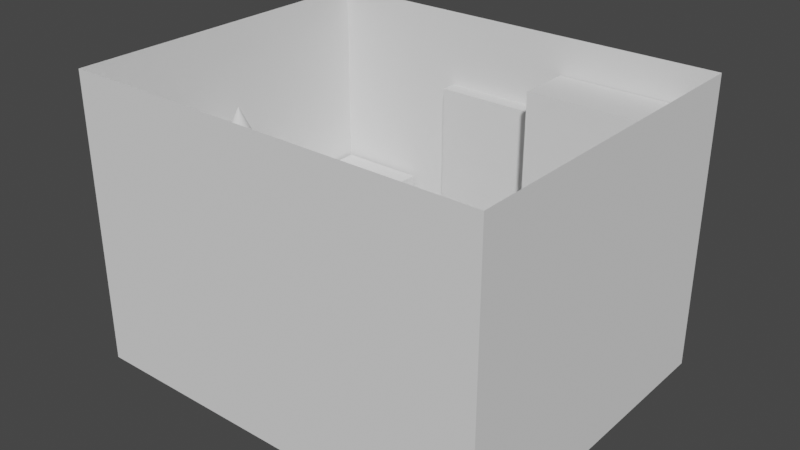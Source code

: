 # Source: GrayBox.blend  (saved by Blender 3.4.6; exported with 4.5.12 LTS)
import bpy
from mathutils import Matrix  # noqa: F401  (used for matrix-valued properties, if any)

bpy.ops.wm.read_factory_settings(use_empty=True)
scene = bpy.context.scene
scene.name = 'Scene'

# ---- collections
col_collection = bpy.data.collections.new('Collection'); scene.collection.children.link(col_collection)
col_bed = bpy.data.collections.new('Bed'); scene.collection.children.link(col_bed)
col_lamp = bpy.data.collections.new('Lamp'); scene.collection.children.link(col_lamp)

# ---- world
world_world = bpy.data.worlds.new('World'); scene.world = world_world
world_world.use_nodes = True; world_world.node_tree.nodes.clear()
_N = world_world.node_tree.nodes; _L = world_world.node_tree.links
n0 = _N.new('ShaderNodeOutputWorld'); n0.name = 'World Output'; n0.location = (300, 300)
n1 = _N.new('ShaderNodeBackground'); n1.name = 'Background'; n1.location = (10, 300)
n1.inputs[0].default_value = (0.05088, 0.05088, 0.05088, 1.0)
_L.new(n1.outputs[0], n0.inputs[0])
n0.is_active_output = True
world_world.color = (0.05088, 0.05088, 0.05088)
world_world.use_sun_shadow = False
world_world.sun_shadow_jitter_overblur = 0.0

# ---- meshes
me_cube_001 = bpy.data.meshes.new('Cube.001')
me_cube_001.from_pydata([(-1.0, -1.0, -1.0), (-1.0, -1.0, 1.0), (-1.0, 1.0, -1.0), (-1.0, 1.0, 1.0), (1.0, -1.0, -1.0), (1.0, -1.0, 1.0), (1.0, 1.0, -1.0), (1.0, 1.0, 1.0)], [], [(0, 1, 3, 2), (2, 3, 7, 6), (6, 7, 5, 4), (4, 5, 1, 0), (2, 6, 4, 0), (7, 3, 1, 5)])
_uv = me_cube_001.uv_layers.new(name='UVMap')
_uv.uv.foreach_set('vector', [0.375, 0.0, 0.625, 0.0, 0.625, 0.25, 0.375, 0.25, 0.375, 0.25, 0.625, 0.25, 0.625, 0.5, 0.375, 0.5, 0.375, 0.5, 0.625, 0.5, 0.625, 0.75, 0.375, 0.75, 0.375, 0.75, 0.625, 0.75, 0.625, 1.0, 0.375, 1.0, 0.125, 0.5, 0.375, 0.5, 0.375, 0.75, 0.125, 0.75, 0.625, 0.5, 0.875, 0.5, 0.875, 0.75, 0.625, 0.75])
me_cube_001.update()
me_cube_004 = bpy.data.meshes.new('Cube.004')
me_cube_004.from_pydata([(-1.0, -1.0, -1.0), (-1.0, -1.0, 1.0), (-1.0, 1.0, -1.0), (-1.0, 1.0, 1.0), (1.0, -1.0, -1.0), (1.0, -1.0, 1.0), (1.0, 1.0, -1.0), (1.0, 1.0, 1.0)], [], [(0, 1, 3, 2), (2, 3, 7, 6), (6, 7, 5, 4), (4, 5, 1, 0), (2, 6, 4, 0), (7, 3, 1, 5)])
_uv = me_cube_004.uv_layers.new(name='UVMap')
_uv.uv.foreach_set('vector', [0.375, 0.0, 0.625, 0.0, 0.625, 0.25, 0.375, 0.25, 0.375, 0.25, 0.625, 0.25, 0.625, 0.5, 0.375, 0.5, 0.375, 0.5, 0.625, 0.5, 0.625, 0.75, 0.375, 0.75, 0.375, 0.75, 0.625, 0.75, 0.625, 1.0, 0.375, 1.0, 0.125, 0.5, 0.375, 0.5, 0.375, 0.75, 0.125, 0.75, 0.625, 0.5, 0.875, 0.5, 0.875, 0.75, 0.625, 0.75])
me_cube_004.update()
me_cube_005 = bpy.data.meshes.new('Cube.005')
me_cube_005.from_pydata([(-1.0, -1.0, -1.0), (-1.0, -1.0, 1.0), (-1.0, 1.0, -1.0), (-1.0, 1.0, 1.0), (1.0, -1.0, -1.0), (1.0, -1.0, 1.0), (1.0, 1.0, -1.0), (1.0, 1.0, 1.0)], [], [(0, 1, 3, 2), (2, 3, 7, 6), (6, 7, 5, 4), (4, 5, 1, 0), (2, 6, 4, 0), (7, 3, 1, 5)])
_uv = me_cube_005.uv_layers.new(name='UVMap')
_uv.uv.foreach_set('vector', [0.375, 0.0, 0.625, 0.0, 0.625, 0.25, 0.375, 0.25, 0.375, 0.25, 0.625, 0.25, 0.625, 0.5, 0.375, 0.5, 0.375, 0.5, 0.625, 0.5, 0.625, 0.75, 0.375, 0.75, 0.375, 0.75, 0.625, 0.75, 0.625, 1.0, 0.375, 1.0, 0.125, 0.5, 0.375, 0.5, 0.375, 0.75, 0.125, 0.75, 0.625, 0.5, 0.875, 0.5, 0.875, 0.75, 0.625, 0.75])
me_cube_005.update()
me_cube_006 = bpy.data.meshes.new('Cube.006')
me_cube_006.from_pydata([(-1.0, -1.0, -1.0), (-1.0, -1.0, 1.0), (-1.0, 1.0, -1.0), (-1.0, 1.0, 1.0), (1.0, -1.0, -1.0), (1.0, -1.0, 1.0), (1.0, 1.0, -1.0), (1.0, 1.0, 1.0)], [], [(0, 1, 3, 2), (2, 3, 7, 6), (6, 7, 5, 4), (4, 5, 1, 0), (2, 6, 4, 0), (7, 3, 1, 5)])
_uv = me_cube_006.uv_layers.new(name='UVMap')
_uv.uv.foreach_set('vector', [0.375, 0.0, 0.625, 0.0, 0.625, 0.25, 0.375, 0.25, 0.375, 0.25, 0.625, 0.25, 0.625, 0.5, 0.375, 0.5, 0.375, 0.5, 0.625, 0.5, 0.625, 0.75, 0.375, 0.75, 0.375, 0.75, 0.625, 0.75, 0.625, 1.0, 0.375, 1.0, 0.125, 0.5, 0.375, 0.5, 0.375, 0.75, 0.125, 0.75, 0.625, 0.5, 0.875, 0.5, 0.875, 0.75, 0.625, 0.75])
me_cube_006.update()
me_cube_008 = bpy.data.meshes.new('Cube.008')
me_cube_008.from_pydata([(-1.0, -1.0, -1.0), (-1.0, -1.0, 1.0), (-1.0, 1.0, -1.0), (-1.0, 1.0, 1.0), (1.0, -1.0, -1.0), (1.0, -1.0, 1.0), (1.0, 1.0, -1.0), (1.0, 1.0, 1.0)], [], [(0, 1, 3, 2), (2, 3, 7, 6), (6, 7, 5, 4), (4, 5, 1, 0), (2, 6, 4, 0), (7, 3, 1, 5)])
_uv = me_cube_008.uv_layers.new(name='UVMap')
_uv.uv.foreach_set('vector', [0.375, 0.0, 0.625, 0.0, 0.625, 0.25, 0.375, 0.25, 0.375, 0.25, 0.625, 0.25, 0.625, 0.5, 0.375, 0.5, 0.375, 0.5, 0.625, 0.5, 0.625, 0.75, 0.375, 0.75, 0.375, 0.75, 0.625, 0.75, 0.625, 1.0, 0.375, 1.0, 0.125, 0.5, 0.375, 0.5, 0.375, 0.75, 0.125, 0.75, 0.625, 0.5, 0.875, 0.5, 0.875, 0.75, 0.625, 0.75])
me_cube_008.update()
me_cube_007 = bpy.data.meshes.new('Cube.007')
me_cube_007.from_pydata([(-1.0, -1.0, -1.0), (-1.0, -1.0, 1.0), (-1.0, 1.0, -1.0), (-1.0, 1.0, 1.0), (1.0, -1.0, -1.0), (1.0, -1.0, 1.0), (1.0, 1.0, -1.0), (1.0, 1.0, 1.0)], [], [(0, 2, 3, 1), (2, 6, 7, 3), (6, 4, 5, 7), (4, 0, 1, 5)])
_uv = me_cube_007.uv_layers.new(name='UVMap')
_uv.uv.foreach_set('vector', [0.375, 0.0, 0.375, 0.25, 0.625, 0.25, 0.625, 0.0, 0.375, 0.25, 0.375, 0.5, 0.625, 0.5, 0.625, 0.25, 0.375, 0.5, 0.375, 0.75, 0.625, 0.75, 0.625, 0.5, 0.375, 0.75, 0.375, 1.0, 0.625, 1.0, 0.625, 0.75])
me_cube_007.update()
me_cube_009 = bpy.data.meshes.new('Cube.009')
me_cube_009.from_pydata([(-1.0, -1.0, -1.0), (-1.0, 1.0, -1.0), (1.0, -1.0, -1.0), (1.0, 1.0, -1.0)], [], [(1, 0, 2, 3)])
_uv = me_cube_009.uv_layers.new(name='UVMap')
_uv.uv.foreach_set('vector', [0.125, 0.5, 0.125, 0.75, 0.375, 0.75, 0.375, 0.5])
me_cube_009.update()
me_cube_010 = bpy.data.meshes.new('Cube.010')
me_cube_010.from_pydata([(-1.0, -1.0, -1.0), (-1.0, -1.0, 1.0), (-1.0, 1.0, -1.0), (-1.0, 1.0, 1.0), (1.0, -1.0, -1.0), (1.0, -1.0, 1.0), (1.0, 1.0, -1.0), (1.0, 1.0, 1.0)], [], [(0, 1, 3, 2), (2, 3, 7, 6), (6, 7, 5, 4), (4, 5, 1, 0), (2, 6, 4, 0), (7, 3, 1, 5)])
_uv = me_cube_010.uv_layers.new(name='UVMap')
_uv.uv.foreach_set('vector', [0.375, 0.0, 0.625, 0.0, 0.625, 0.25, 0.375, 0.25, 0.375, 0.25, 0.625, 0.25, 0.625, 0.5, 0.375, 0.5, 0.375, 0.5, 0.625, 0.5, 0.625, 0.75, 0.375, 0.75, 0.375, 0.75, 0.625, 0.75, 0.625, 1.0, 0.375, 1.0, 0.125, 0.5, 0.375, 0.5, 0.375, 0.75, 0.125, 0.75, 0.625, 0.5, 0.875, 0.5, 0.875, 0.75, 0.625, 0.75])
me_cube_010.update()
me_cube_002 = bpy.data.meshes.new('Cube.002')
me_cube_002.from_pydata([(-1.0, -1.0, -1.0), (-1.0, -1.0, 1.0), (-1.0, 1.0, -1.0), (-1.0, 1.0, 1.0), (1.0, -1.0, -1.0), (1.0, -1.0, 1.0), (1.0, 1.0, -1.0), (1.0, 1.0, 1.0)], [], [(0, 1, 3, 2), (2, 3, 7, 6), (6, 7, 5, 4), (4, 5, 1, 0), (2, 6, 4, 0), (7, 3, 1, 5)])
_uv = me_cube_002.uv_layers.new(name='UVMap')
_uv.uv.foreach_set('vector', [0.375, 0.0, 0.625, 0.0, 0.625, 0.25, 0.375, 0.25, 0.375, 0.25, 0.625, 0.25, 0.625, 0.5, 0.375, 0.5, 0.375, 0.5, 0.625, 0.5, 0.625, 0.75, 0.375, 0.75, 0.375, 0.75, 0.625, 0.75, 0.625, 1.0, 0.375, 1.0, 0.125, 0.5, 0.375, 0.5, 0.375, 0.75, 0.125, 0.75, 0.625, 0.5, 0.875, 0.5, 0.875, 0.75, 0.625, 0.75])
me_cube_002.update()
me_cube_003 = bpy.data.meshes.new('Cube.003')
me_cube_003.from_pydata([(-1.0, -1.0, -1.0), (-1.0, -1.0, 1.0), (-1.0, 1.0, -1.0), (-1.0, 1.0, 1.0), (1.0, -1.0, -1.0), (1.0, -1.0, 1.0), (1.0, 1.0, -1.0), (1.0, 1.0, 1.0)], [], [(0, 1, 3, 2), (2, 3, 7, 6), (6, 7, 5, 4), (4, 5, 1, 0), (2, 6, 4, 0), (7, 3, 1, 5)])
_uv = me_cube_003.uv_layers.new(name='UVMap')
_uv.uv.foreach_set('vector', [0.375, 0.0, 0.625, 0.0, 0.625, 0.25, 0.375, 0.25, 0.375, 0.25, 0.625, 0.25, 0.625, 0.5, 0.375, 0.5, 0.375, 0.5, 0.625, 0.5, 0.625, 0.75, 0.375, 0.75, 0.375, 0.75, 0.625, 0.75, 0.625, 1.0, 0.375, 1.0, 0.125, 0.5, 0.375, 0.5, 0.375, 0.75, 0.125, 0.75, 0.625, 0.5, 0.875, 0.5, 0.875, 0.75, 0.625, 0.75])
me_cube_003.update()
me_cone = bpy.data.meshes.new('Cone')
me_cone.from_pydata([(0.0, 1.0, -1.0), (0.1951, 0.9808, -1.0), (0.3827, 0.9239, -1.0), (0.5556, 0.8315, -1.0), (0.7071, 0.7071, -1.0), (0.8315, 0.5556, -1.0), (0.9239, 0.3827, -1.0), (0.9808, 0.1951, -1.0), (1.0, 0.0, -1.0), (0.9808, -0.1951, -1.0), (0.9239, -0.3827, -1.0), (0.8315, -0.5556, -1.0), (0.7071, -0.7071, -1.0), (0.5556, -0.8315, -1.0), (0.3827, -0.9239, -1.0), (0.1951, -0.9808, -1.0), (0.0, -1.0, -1.0), (-0.1951, -0.9808, -1.0), (-0.3827, -0.9239, -1.0), (-0.5556, -0.8315, -1.0), (-0.7071, -0.7071, -1.0), (-0.8315, -0.5556, -1.0), (-0.9239, -0.3827, -1.0), (-0.9808, -0.1951, -1.0), (-1.0, 0.0, -1.0), (-0.9808, 0.1951, -1.0), (-0.9239, 0.3827, -1.0), (-0.8315, 0.5556, -1.0), (-0.7071, 0.7071, -1.0), (-0.5556, 0.8315, -1.0), (-0.3827, 0.9239, -1.0), (-0.1951, 0.9808, -1.0), (0.0, 0.0, 1.0)], [], [(0, 32, 1), (1, 32, 2), (2, 32, 3), (3, 32, 4), (4, 32, 5), (5, 32, 6), (6, 32, 7), (7, 32, 8), (8, 32, 9), (9, 32, 10), (10, 32, 11), (11, 32, 12), (12, 32, 13), (13, 32, 14), (14, 32, 15), (15, 32, 16), (16, 32, 17), (17, 32, 18), (18, 32, 19), (19, 32, 20), (20, 32, 21), (21, 32, 22), (22, 32, 23), (23, 32, 24), (24, 32, 25), (25, 32, 26), (26, 32, 27), (27, 32, 28), (28, 32, 29), (29, 32, 30), (0, 1, 2, 3, 4, 5, 6, 7, 8, 9, 10, 11, 12, 13, 14, 15, 16, 17, 18, 19, 20, 21, 22, 23, 24, 25, 26, 27, 28, 29, 30, 31), (30, 32, 31), (31, 32, 0)])
_uv = me_cone.uv_layers.new(name='UVMap')
_uv.uv.foreach_set('vector', [0.25, 0.49, 0.25, 0.25, 0.2968, 0.4854, 0.2968, 0.4854, 0.25, 0.25, 0.3418, 0.4717, 0.3418, 0.4717, 0.25, 0.25, 0.3833, 0.4496, 0.3833, 0.4496, 0.25, 0.25, 0.4197, 0.4197, 0.4197, 0.4197, 0.25, 0.25, 0.4496, 0.3833, 0.4496, 0.3833, 0.25, 0.25, 0.4717, 0.3418, 0.4717, 0.3418, 0.25, 0.25, 0.4854, 0.2968, 0.4854, 0.2968, 0.25, 0.25, 0.49, 0.25, 0.49, 0.25, 0.25, 0.25, 0.4854, 0.2032, 0.4854, 0.2032, 0.25, 0.25, 0.4717, 0.1582, 0.4717, 0.1582, 0.25, 0.25, 0.4496, 0.1167, 0.4496, 0.1167, 0.25, 0.25, 0.4197, 0.08029, 0.4197, 0.08029, 0.25, 0.25, 0.3833, 0.05045, 0.3833, 0.05045, 0.25, 0.25, 0.3418, 0.02827, 0.3418, 0.02827, 0.25, 0.25, 0.2968, 0.01461, 0.2968, 0.01461, 0.25, 0.25, 0.25, 0.01, 0.25, 0.01, 0.25, 0.25, 0.2032, 0.01461, 0.2032, 0.01461, 0.25, 0.25, 0.1582, 0.02827, 0.1582, 0.02827, 0.25, 0.25, 0.1167, 0.05045, 0.1167, 0.05045, 0.25, 0.25, 0.08029, 0.08029, 0.08029, 0.08029, 0.25, 0.25, 0.05045, 0.1167, 0.05045, 0.1167, 0.25, 0.25, 0.02827, 0.1582, 0.02827, 0.1582, 0.25, 0.25, 0.01461, 0.2032, 0.01461, 0.2032, 0.25, 0.25, 0.01, 0.25, 0.01, 0.25, 0.25, 0.25, 0.01461, 0.2968, 0.01461, 0.2968, 0.25, 0.25, 0.02827, 0.3418, 0.02827, 0.3418, 0.25, 0.25, 0.05045, 0.3833, 0.05045, 0.3833, 0.25, 0.25, 0.08029, 0.4197, 0.08029, 0.4197, 0.25, 0.25, 0.1167, 0.4496, 0.1167, 0.4496, 0.25, 0.25, 0.1582, 0.4717, 0.75, 0.49, 0.7968, 0.4854, 0.8418, 0.4717, 0.8833, 0.4496, 0.9197, 0.4197, 0.9496, 0.3833, 0.9717, 0.3418, 0.9854, 0.2968, 0.99, 0.25, 0.9854, 0.2032, 0.9717, 0.1582, 0.9496, 0.1167, 0.9197, 0.08029, 0.8833, 0.05045, 0.8418, 0.02827, 0.7968, 0.01461, 0.75, 0.01, 0.7032, 0.01461, 0.6582, 0.02827, 0.6167, 0.05045, 0.5803, 0.08029, 0.5504, 0.1167, 0.5283, 0.1582, 0.5146, 0.2032, 0.51, 0.25, 0.5146, 0.2968, 0.5283, 0.3418, 0.5504, 0.3833, 0.5803, 0.4197, 0.6167, 0.4496, 0.6582, 0.4717, 0.7032, 0.4854, 0.1582, 0.4717, 0.25, 0.25, 0.2032, 0.4854, 0.2032, 0.4854, 0.25, 0.25, 0.25, 0.49])
me_cone.update()
me_cube_011 = bpy.data.meshes.new('Cube.011')
me_cube_011.from_pydata([(-1.0, -1.0, -1.0), (-1.0, -1.0, 1.313), (-1.0, 1.0, -1.0), (-1.0, 1.0, 1.313), (1.0, -1.0, -1.0), (1.0, -1.0, 1.313), (1.0, 1.0, -1.0), (1.0, 1.0, 1.313), (-1.0, 0.0, -1.0), (-1.0, 0.0, 1.0), (1.0, 0.0, -1.0), (1.0, 0.0, 1.0)], [], [(8, 9, 3, 2), (2, 3, 7, 6), (10, 11, 5, 4), (4, 5, 1, 0), (8, 10, 4, 0), (11, 9, 1, 5), (7, 3, 9, 11), (2, 6, 10, 8), (6, 7, 11, 10), (0, 1, 9, 8)])
_uv = me_cube_011.uv_layers.new(name='UVMap')
_uv.uv.foreach_set('vector', [0.375, 0.125, 0.625, 0.125, 0.625, 0.25, 0.375, 0.25, 0.375, 0.25, 0.625, 0.25, 0.625, 0.5, 0.375, 0.5, 0.375, 0.625, 0.625, 0.625, 0.625, 0.75, 0.375, 0.75, 0.375, 0.75, 0.625, 0.75, 0.625, 1.0, 0.375, 1.0, 0.125, 0.625, 0.375, 0.625, 0.375, 0.75, 0.125, 0.75, 0.625, 0.625, 0.875, 0.625, 0.875, 0.75, 0.625, 0.75, 0.625, 0.5, 0.875, 0.5, 0.875, 0.625, 0.625, 0.625, 0.125, 0.5, 0.375, 0.5, 0.375, 0.625, 0.125, 0.625, 0.375, 0.5, 0.625, 0.5, 0.625, 0.625, 0.375, 0.625, 0.375, 0.0, 0.625, 0.0, 0.625, 0.125, 0.375, 0.125])
me_cube_011.update()

# ---- objects
ob_cubord = bpy.data.objects.new('Cubord', me_cube_001)
ob_bookshelf = bpy.data.objects.new('BookShelf', me_cube_004)
ob_door = bpy.data.objects.new('Door', me_cube_005)
ob_tv = bpy.data.objects.new('TV', me_cube_006)
ob_dresser = bpy.data.objects.new('Dresser', me_cube_008)
ob_walls = bpy.data.objects.new('Walls', me_cube_007)
ob_floor = bpy.data.objects.new('Floor', me_cube_009)
ob_frame = bpy.data.objects.new('Frame', me_cube_010)
ob_matress = bpy.data.objects.new('Matress', me_cube_002)
ob_stand = bpy.data.objects.new('Stand', me_cube_003)
ob_shade = bpy.data.objects.new('Shade', me_cone)
ob_cube = bpy.data.objects.new('Cube', me_cube_011)

# ---- transforms, parenting, visibility, modifiers, constraints
ob_cubord.location = (6.849, -4.145, 1.502)
ob_cubord.rotation_euler = (0.0, -0.0, -1.99)
ob_cubord.scale = (3.209, 1.944, 1.53)
ob_bookshelf.location = (6.262, 6.633, 6.017)
ob_bookshelf.rotation_euler = (0.0, -0.0, 1.571)
ob_bookshelf.scale = (1.317, 3.6, 6.029)
ob_door.location = (-0.655, 7.716, 5.097)
ob_door.scale = (2.613, 0.4673, 5.136)
ob_tv.location = (7.011, -4.53, 4.368)
ob_tv.rotation_euler = (0.0, -0.0, -1.929)
ob_tv.scale = (1.669, 1.194, 1.377)
ob_dresser.location = (-7.693, 4.331, 2.379)
ob_dresser.scale = (2.124, 3.499, 2.431)
ob_walls.location = (0.0, 0.0, 6.9)
ob_walls.scale = (10.0, 8.0, 6.9)
_m = ob_walls.modifiers.new('Boolean', 'BOOLEAN')
_m.object = ob_door
ob_floor.location = (0.0, 0.0, 6.9)
ob_floor.scale = (10.0, 8.0, 6.9)
ob_frame.location = (-4.496, -5.325, 0.8627)
ob_frame.rotation_euler = (0.0, -0.0, -1.571)
ob_frame.scale = (2.261, 4.886, 0.8732)
ob_matress.location = (-4.496, -5.325, 2.131)
ob_matress.rotation_euler = (0.0, -0.0, -1.571)
ob_matress.scale = (2.158, 4.664, 0.4374)
ob_stand.location = (-8.653, -0.9199, 4.56)
ob_stand.scale = (0.182, 0.182, 4.636)
ob_shade.location = (-8.646, -0.9143, 9.393)
ob_shade.scale = (0.9765, 0.9765, 1.023)
ob_cube.location = (-7.435, 4.159, 4.8)
ob_cube.scale = (0.965, 1.218, 0.2496)

# ---- collection membership
col_collection.objects.link(ob_cubord)
col_collection.objects.link(ob_bookshelf)
col_collection.objects.link(ob_door)
col_collection.objects.link(ob_tv)
col_collection.objects.link(ob_dresser)
col_collection.objects.link(ob_walls)
col_collection.objects.link(ob_floor)
col_bed.objects.link(ob_frame)
col_bed.objects.link(ob_matress)
col_lamp.objects.link(ob_stand)
col_lamp.objects.link(ob_shade)
col_lamp.objects.link(ob_cube)

# ---- scene / render settings (as saved in the file)
scene.frame_start = 1; scene.frame_end = 250; scene.frame_set(1)
scene.render.engine = 'BLENDER_EEVEE_NEXT'
scene.cycles.sampling_pattern = 'TABULATED_SOBOL'
scene.cycles.use_light_tree = False
scene.view_settings.view_transform = 'Filmic'
bpy.context.view_layer.update()

# ---- added for rendering (the .blend has no active camera and no usable light): camera, sun
cam_auto = bpy.data.cameras.new('AutoCamera')
cam_auto.lens = 50.0
cam_auto.sensor_width = 36.0
cam_auto.clip_end = 1000.0
ob_auto_camera = bpy.data.objects.new('AutoCamera', cam_auto)
scene.collection.objects.link(ob_auto_camera)
ob_auto_camera.location = (27.0452, -32.3627, 28.498)
ob_auto_camera.rotation_euler = (1.09748, -7.21219e-08, 0.694738)
scene.camera = ob_auto_camera
light_auto_sun = bpy.data.lights.new('AutoSun', 'SUN')
light_auto_sun.energy = 3.0
light_auto_sun.angle = 0.0523599
ob_auto_sun = bpy.data.objects.new('AutoSun', light_auto_sun)
scene.collection.objects.link(ob_auto_sun)
ob_auto_sun.rotation_euler = (0.872665, 0.174533, 0.523599)
bpy.context.view_layer.update()
